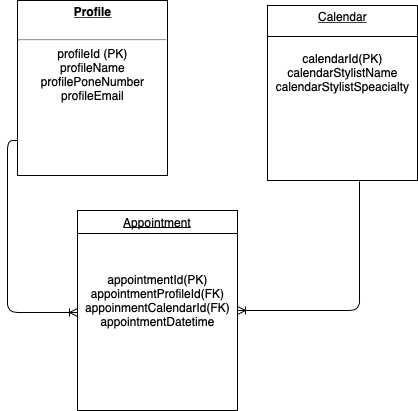

The diagram above was exported from draw.io. Its source (the exported page's mxGraphModel, read from the mxfile embedded in the PNG):
<mxGraphModel dx="719" dy="467" grid="1" gridSize="10" guides="1" tooltips="1" connect="1" arrows="1" fold="1" page="1" pageScale="1" pageWidth="1100" pageHeight="850" background="#ffffff" math="0" shadow="0">
  <root>
    <object label="" id="0">
      <mxCell />
    </object>
    <mxCell id="1" parent="0" />
    <mxCell id="24794b860abc3c2d-16" value="&lt;p style=&quot;margin: 4px 0px 0px ; text-decoration: underline&quot;&gt;&lt;b&gt;Profile&lt;/b&gt;&lt;/p&gt;&lt;br&gt;&lt;hr&gt;profileId (PK)&lt;br&gt;profileName&lt;br&gt;profilePoneNumber&lt;br&gt;profileEmail&lt;br&gt;&lt;br&gt;&lt;p style=&quot;margin: 0px ; margin-left: 8px&quot;&gt;&lt;/p&gt;" style="verticalAlign=top;align=center;overflow=fill;fontSize=12;fontFamily=Helvetica;html=1;rounded=0;shadow=0;comic=0;labelBackgroundColor=none;strokeColor=#000000;strokeWidth=1;fillColor=#ffffff;" parent="1" vertex="1">
      <mxGeometry x="50" y="190" width="150" height="175" as="geometry" />
    </mxCell>
    <mxCell id="24794b860abc3c2d-23" value="&lt;p style=&quot;margin: 4px 0px 0px&quot;&gt;&lt;/p&gt;&lt;div&gt;&lt;u&gt;Calendar&lt;/u&gt;&lt;/div&gt;&lt;div&gt;&lt;br&gt;&lt;/div&gt;&lt;div&gt;&lt;br&gt;&lt;/div&gt;&lt;div&gt;calendarId(PK)&lt;/div&gt;&lt;div&gt;calendarStylistName&lt;/div&gt;&lt;div&gt;calendarStylistSpeacialty&lt;/div&gt;&lt;div&gt;&lt;br&gt;&lt;/div&gt;&lt;div&gt;&lt;br&gt;&lt;/div&gt;&lt;div&gt;&lt;br&gt;&lt;/div&gt;&lt;div&gt;&lt;br&gt;&lt;/div&gt;&lt;div&gt;&lt;br&gt;&lt;/div&gt;&lt;div&gt;&lt;br&gt;&lt;/div&gt;" style="verticalAlign=top;align=center;overflow=fill;fontSize=12;fontFamily=Helvetica;html=1;rounded=0;shadow=0;comic=0;labelBackgroundColor=none;strokeColor=#000000;strokeWidth=1;fillColor=#ffffff;" parent="1" vertex="1">
      <mxGeometry x="300" y="195" width="150" height="175" as="geometry" />
    </mxCell>
    <mxCell id="Qz55Fkw1SVx5E1QmSPmj-25" value="" style="line;strokeWidth=1;fillColor=none;align=left;verticalAlign=middle;spacingTop=-1;spacingLeft=3;spacingRight=3;rotatable=0;labelPosition=right;points=[];portConstraint=eastwest;fontSize=12;" parent="1" vertex="1">
      <mxGeometry x="300" y="222" width="150" height="8" as="geometry" />
    </mxCell>
    <mxCell id="Qz55Fkw1SVx5E1QmSPmj-31" value="Appointment" style="swimlane;fontStyle=4" parent="1" vertex="1">
      <mxGeometry x="110" y="400" width="160" height="200" as="geometry" />
    </mxCell>
    <mxCell id="Qz55Fkw1SVx5E1QmSPmj-36" value="appointmentId(PK)&lt;br&gt;appointmentProfileId(FK)&lt;br&gt;appoinmentCalendarId(FK)&lt;br&gt;appointmentDatetime" style="text;html=1;resizable=0;points=[];autosize=1;align=center;verticalAlign=top;spacingTop=-4;" parent="1" vertex="1">
      <mxGeometry x="110" y="460" width="160" height="60" as="geometry" />
    </mxCell>
    <mxCell id="Qz55Fkw1SVx5E1QmSPmj-37" value="" style="edgeStyle=orthogonalEdgeStyle;fontSize=12;html=1;endArrow=ERoneToMany;entryX=1;entryY=0.5;entryDx=0;entryDy=0;exitX=0.613;exitY=1.006;exitDx=0;exitDy=0;exitPerimeter=0;" parent="1" source="24794b860abc3c2d-23" target="Qz55Fkw1SVx5E1QmSPmj-31" edge="1">
      <mxGeometry width="100" height="100" relative="1" as="geometry">
        <mxPoint x="390" y="420" as="sourcePoint" />
        <mxPoint x="390" y="370" as="targetPoint" />
      </mxGeometry>
    </mxCell>
    <mxCell id="0Xmud9zZjxPBUDu2BH4S-2" value="" style="edgeStyle=orthogonalEdgeStyle;fontSize=12;html=1;endArrow=ERoneToMany;entryX=0;entryY=0.7;entryDx=0;entryDy=0;entryPerimeter=0;exitX=0;exitY=0.8;exitDx=0;exitDy=0;exitPerimeter=0;" parent="1" source="24794b860abc3c2d-16" target="Qz55Fkw1SVx5E1QmSPmj-36" edge="1">
      <mxGeometry width="100" height="100" relative="1" as="geometry">
        <mxPoint x="50" y="720" as="sourcePoint" />
        <mxPoint x="150" y="620" as="targetPoint" />
      </mxGeometry>
    </mxCell>
  </root>
</mxGraphModel>